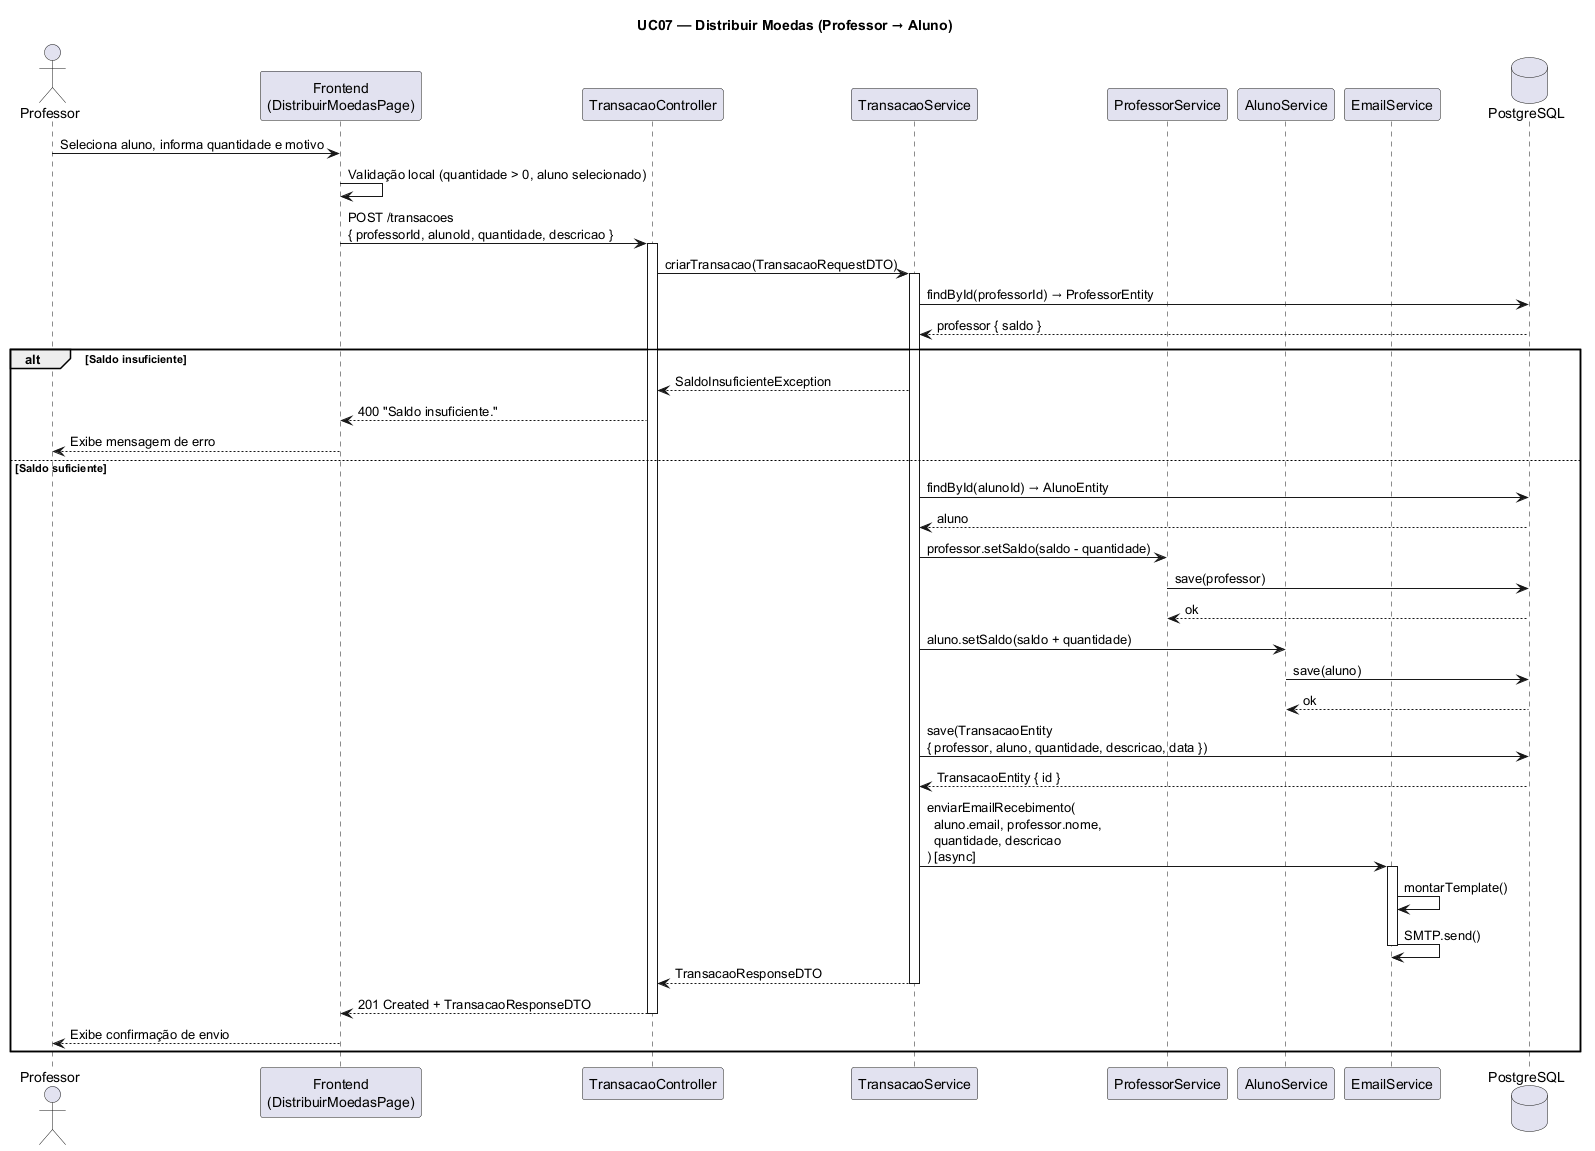

The diagram above was rendered by PlantUML. Its source (embedded in the PNG):
@startuml UC07 - Distribuir Moedas
title UC07 — Distribuir Moedas (Professor → Aluno)

actor "Professor" as P
participant "Frontend\n(DistribuirMoedasPage)" as FE
participant "TransacaoController" as TC
participant "TransacaoService" as TS
participant "ProfessorService" as PS
participant "AlunoService" as AS
participant "EmailService" as ES
database "PostgreSQL" as DB

P -> FE: Seleciona aluno, informa quantidade e motivo
FE -> FE: Validação local (quantidade > 0, aluno selecionado)
FE -> TC: POST /transacoes\n{ professorId, alunoId, quantidade, descricao }
activate TC

TC -> TS: criarTransacao(TransacaoRequestDTO)
activate TS

TS -> DB: findById(professorId) → ProfessorEntity
DB --> TS: professor { saldo }

alt Saldo insuficiente
    TS --> TC: SaldoInsuficienteException
    TC --> FE: 400 "Saldo insuficiente."
    FE --> P: Exibe mensagem de erro
else Saldo suficiente
    TS -> DB: findById(alunoId) → AlunoEntity
    DB --> TS: aluno

    TS -> PS: professor.setSaldo(saldo - quantidade)
    PS -> DB: save(professor)
    DB --> PS: ok

    TS -> AS: aluno.setSaldo(saldo + quantidade)
    AS -> DB: save(aluno)
    DB --> AS: ok

    TS -> DB: save(TransacaoEntity\n{ professor, aluno, quantidade, descricao, data })
    DB --> TS: TransacaoEntity { id }

    TS -> ES: enviarEmailRecebimento(\n  aluno.email, professor.nome,\n  quantidade, descricao\n) [async]
    activate ES
    ES -> ES: montarTemplate()
    ES -> ES: SMTP.send()
    deactivate ES

    TS --> TC: TransacaoResponseDTO
    deactivate TS
    TC --> FE: 201 Created + TransacaoResponseDTO
    deactivate TC
    FE --> P: Exibe confirmação de envio
end
@enduml